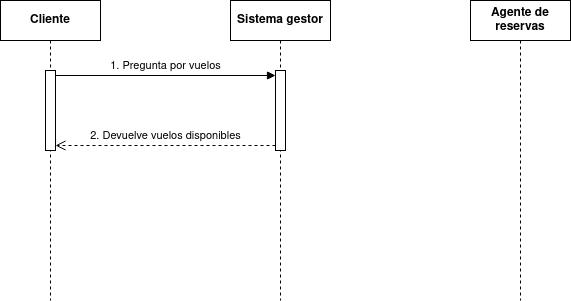

The diagram above was exported from draw.io. Its source (the exported page's mxGraphModel, read from the mxfile embedded in the PNG):
<mxGraphModel dx="574" dy="318" grid="1" gridSize="10" guides="1" tooltips="1" connect="1" arrows="1" fold="1" page="1" pageScale="1" pageWidth="827" pageHeight="1169" math="0" shadow="0">
  <root>
    <mxCell id="0" />
    <mxCell id="1" parent="0" />
    <mxCell id="4UMgVaKBJOurqF29O4io-1" value="Cliente" style="shape=umlLifeline;perimeter=lifelinePerimeter;whiteSpace=wrap;html=1;container=1;dropTarget=0;collapsible=0;recursiveResize=0;outlineConnect=0;portConstraint=eastwest;newEdgeStyle={&quot;curved&quot;:0,&quot;rounded&quot;:0};fontStyle=1;movable=0;resizable=0;rotatable=0;deletable=0;editable=0;locked=1;connectable=0;" vertex="1" parent="1">
      <mxGeometry x="120" y="80" width="100" height="300" as="geometry" />
    </mxCell>
    <mxCell id="4UMgVaKBJOurqF29O4io-7" value="" style="html=1;points=[[0,0,0,0,5],[0,1,0,0,-5],[1,0,0,0,5],[1,1,0,0,-5]];perimeter=orthogonalPerimeter;outlineConnect=0;targetShapes=umlLifeline;portConstraint=eastwest;newEdgeStyle={&quot;curved&quot;:0,&quot;rounded&quot;:0};" vertex="1" parent="4UMgVaKBJOurqF29O4io-1">
      <mxGeometry x="45" y="70" width="10" height="80" as="geometry" />
    </mxCell>
    <mxCell id="4UMgVaKBJOurqF29O4io-2" value="Sistema gestor" style="shape=umlLifeline;perimeter=lifelinePerimeter;whiteSpace=wrap;html=1;container=1;dropTarget=0;collapsible=0;recursiveResize=0;outlineConnect=0;portConstraint=eastwest;newEdgeStyle={&quot;curved&quot;:0,&quot;rounded&quot;:0};fontStyle=1" vertex="1" parent="1">
      <mxGeometry x="350" y="80" width="100" height="300" as="geometry" />
    </mxCell>
    <mxCell id="4UMgVaKBJOurqF29O4io-4" value="" style="html=1;points=[[0,0,0,0,5],[0,1,0,0,-5],[1,0,0,0,5],[1,1,0,0,-5]];perimeter=orthogonalPerimeter;outlineConnect=0;targetShapes=umlLifeline;portConstraint=eastwest;newEdgeStyle={&quot;curved&quot;:0,&quot;rounded&quot;:0};" vertex="1" parent="4UMgVaKBJOurqF29O4io-2">
      <mxGeometry x="45" y="70" width="10" height="80" as="geometry" />
    </mxCell>
    <mxCell id="4UMgVaKBJOurqF29O4io-3" value="Agente de reservas" style="shape=umlLifeline;perimeter=lifelinePerimeter;whiteSpace=wrap;html=1;container=1;dropTarget=0;collapsible=0;recursiveResize=0;outlineConnect=0;portConstraint=eastwest;newEdgeStyle={&quot;curved&quot;:0,&quot;rounded&quot;:0};fontStyle=1" vertex="1" parent="1">
      <mxGeometry x="590" y="80" width="100" height="300" as="geometry" />
    </mxCell>
    <mxCell id="4UMgVaKBJOurqF29O4io-5" value="1. Pregunta por vuelos" style="html=1;verticalAlign=bottom;endArrow=block;curved=0;rounded=0;entryX=0;entryY=0;entryDx=0;entryDy=5;" edge="1" target="4UMgVaKBJOurqF29O4io-4" parent="1" source="4UMgVaKBJOurqF29O4io-7">
      <mxGeometry relative="1" as="geometry">
        <mxPoint x="180" y="155" as="sourcePoint" />
      </mxGeometry>
    </mxCell>
    <mxCell id="4UMgVaKBJOurqF29O4io-6" value="2. Devuelve vuelos disponibles" style="html=1;verticalAlign=bottom;endArrow=open;dashed=1;endSize=8;curved=0;rounded=0;exitX=0;exitY=1;exitDx=0;exitDy=-5;entryX=1;entryY=1;entryDx=0;entryDy=-5;entryPerimeter=0;" edge="1" source="4UMgVaKBJOurqF29O4io-4" parent="1" target="4UMgVaKBJOurqF29O4io-7">
      <mxGeometry relative="1" as="geometry">
        <mxPoint x="220" y="190" as="targetPoint" />
      </mxGeometry>
    </mxCell>
  </root>
</mxGraphModel>